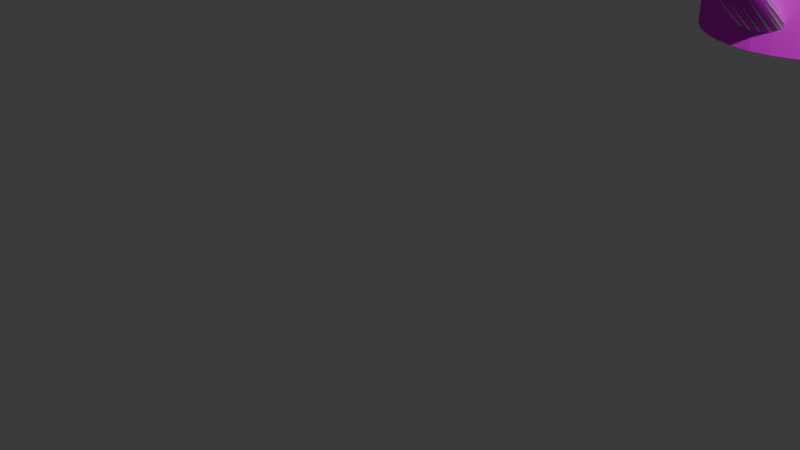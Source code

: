 # Source: tazaTextura.blend  (saved by Blender 4.0.36; exported with 4.5.12 LTS)
import bpy
from mathutils import Matrix  # noqa: F401  (used for matrix-valued properties, if any)

bpy.ops.wm.read_factory_settings(use_empty=True)
scene = bpy.context.scene
scene.name = 'Scene'

# ---- collections
col_collection = bpy.data.collections.new('Collection'); scene.collection.children.link(col_collection)

# ---- images (referenced by path relative to the original .blend; pixels are not part of the script)
import os
ASSET_DIR = os.environ.get("B2B_ASSET_DIR", "")  # directory of the original .blend (textures are referenced by path, not embedded)
HERE = os.path.dirname(os.path.abspath(__file__))  # packed textures are extracted next to this script under _unpacked/

def load_image(name, relpath, width, height, colorspace="sRGB"):
    """Load a texture the original file referenced (path relative to the .blend, or extracted next to this script)."""
    p = next((c for c in (os.path.join(HERE, relpath), os.path.join(ASSET_DIR, relpath)) if relpath and os.path.exists(c)), "")
    if p:
        img = bpy.data.images.load(p, check_existing=True)
        img.name = name
    else:  # same state as the original file: an image datablock whose file is absent (Cycles renders it pink)
        img = bpy.data.images.new(name, width, height)
        img.source = "FILE"
        img.filepath = "//" + (relpath or name)
    img.colorspace_settings.name = colorspace
    return img
img_claytext_png = load_image('clayText.png', 'clayText.png', 1024, 1024, 'sRGB')

# ---- materials (node trees are filled in below, after node groups)
mat_ceramic = bpy.data.materials.new('ceramic')
mat_ceramic.use_transparent_shadow = False

# ---- material node trees
mat_ceramic.use_nodes = True; mat_ceramic.node_tree.nodes.clear()
_N = mat_ceramic.node_tree.nodes; _L = mat_ceramic.node_tree.links
n0 = _N.new('ShaderNodeBsdfPrincipled'); n0.name = 'Principled BSDF'; n0.location = (10, 300)
n0.inputs[2].default_value = 0.6239
n0.inputs[3].default_value = 1.0
n0.inputs[13].default_value = 1.0
n0.inputs[14].default_value = (1.0, 0.0, 0.0249, 1.0)
n1 = _N.new('ShaderNodeOutputMaterial'); n1.name = 'Material Output'; n1.location = (300, 300)
n2 = _N.new('ShaderNodeTexImage'); n2.name = 'Image Texture'; n2.location = (-280, 275)
n2.image = img_claytext_png
_L.new(n0.outputs[0], n1.inputs[0])
_L.new(n2.outputs[0], n0.inputs[0])
n1.is_active_output = True

# ---- world
world_world = bpy.data.worlds.new('World'); scene.world = world_world
world_world.use_nodes = True; world_world.node_tree.nodes.clear()
_N = world_world.node_tree.nodes; _L = world_world.node_tree.links
n0 = _N.new('ShaderNodeOutputWorld'); n0.name = 'World Output'; n0.location = (300, 300)
n1 = _N.new('ShaderNodeBackground'); n1.name = 'Background'; n1.location = (10, 300)
n1.inputs[0].default_value = (0.05088, 0.05088, 0.05088, 1.0)
_L.new(n1.outputs[0], n0.inputs[0])
n0.is_active_output = True
world_world.color = (0.05088, 0.05088, 0.05088)
world_world.use_sun_shadow = False
world_world.sun_shadow_jitter_overblur = 0.0

# ---- cameras
cam_camera = bpy.data.cameras.new('Camera')
cam_camera.clip_end = 100.0
cam_camera.ortho_scale = 7.314

# ---- lights
light_light = bpy.data.lights.new('Light', 'POINT')
light_light.transmission_factor = 0.0
light_light.use_soft_falloff = False
light_light.energy = 1000.0
light_light.shadow_soft_size = 0.1
light_light.shadow_maximum_resolution = 0.006
light_light.use_absolute_resolution = True

# ---- meshes
me_torus = bpy.data.meshes.new('Torus')
me_torus.from_pydata([(1.125, 0.0, 0.2165), (-1.49e-08, 1.168, -1.729), (1.0, 0.0, 0.25), (-1.49e-08, 1.168, 0.1742), (0.875, 0.0, 0.2165), (0.2279, 1.146, -1.729), (1.115, 0.1468, 0.2165), (0.2279, 1.146, 0.1742), (0.9914, 0.1305, 0.25), (0.447, 1.079, -1.729), (0.8675, 0.1142, 0.2165), (0.447, 1.079, 0.1742), (0.6489, 0.9712, -1.729), (1.087, 0.2912, 0.2165), (0.9659, 0.2588, 0.25), (0.6489, 0.9712, 0.1742), (0.8452, 0.2265, 0.2165), (0.8259, 0.8259, -1.729), (1.039, 0.4305, 0.2165), (0.8259, 0.8259, 0.1742), (0.9239, 0.3827, 0.25), (0.9712, 0.6489, -1.729), (0.8084, 0.3348, 0.2165), (0.9712, 0.6489, 0.1742), (1.079, 0.447, -1.729), (0.9743, 0.5625, 0.2165), (1.079, 0.447, 0.1742), (0.866, 0.5, 0.25), (1.146, 0.2279, -1.729), (0.7578, 0.4375, 0.2165), (1.146, 0.2279, 0.1742), (0.8925, 0.6849, 0.2165), (0.7934, 0.6088, 0.25), (1.168, 0.0, -1.729), (0.6942, 0.5327, 0.2165), (1.168, 0.0, 0.1742), (0.7955, 0.7955, 0.2165), (1.146, -0.2279, -1.729), (0.7071, 0.7071, 0.25), (1.146, -0.2279, 0.1742), (0.6187, 0.6187, 0.2165), (1.079, -0.447, -1.729), (0.6849, 0.8925, 0.2165), (1.079, -0.447, 0.1742), (0.6088, 0.7934, 0.25), (0.9712, -0.6489, -1.729), (0.9712, -0.6489, 0.1742), (0.5327, 0.6942, 0.2165), (0.5625, 0.9743, 0.2165), (0.8259, -0.8259, -1.729), (0.8259, -0.8259, 0.1742), (0.5, 0.866, 0.25), (0.6489, -0.9712, -1.729), (0.4375, 0.7578, 0.2165), (0.6489, -0.9712, 0.1742), (0.4305, 1.039, 0.2165), (0.447, -1.079, -1.729), (0.3827, 0.9239, 0.25), (0.3348, 0.8084, 0.2165), (0.447, -1.079, 0.1742), (0.2912, 1.087, 0.2165), (0.2279, -1.146, -1.729), (0.2588, 0.9659, 0.25), (0.2279, -1.146, 0.1742), (0.2265, 0.8452, 0.2165), (-1.49e-08, -1.168, -1.729), (0.1468, 1.115, 0.2165), (-1.49e-08, -1.168, 0.1742), (0.1305, 0.9914, 0.25), (-0.2279, -1.146, -1.729), (0.1142, 0.8675, 0.2165), (-0.2279, -1.146, 0.1742), (7.19e-08, 1.125, 0.2165), (-0.447, -1.079, -1.729), (-0.447, -1.079, 0.1742), (6.246e-08, 1.0, 0.25), (-0.6489, -0.9712, -1.729), (5.302e-08, 0.875, 0.2165), (-0.6489, -0.9712, 0.1742), (-0.1468, 1.115, 0.2165), (-0.8259, -0.8259, -1.729), (-0.1305, 0.9914, 0.25), (-0.8259, -0.8259, 0.1742), (-0.1142, 0.8675, 0.2165), (-0.2912, 1.087, 0.2165), (-0.9712, -0.6489, -1.729), (-0.9712, -0.6489, 0.1742), (-0.2588, 0.9659, 0.25), (-1.079, -0.447, -1.729), (-0.2265, 0.8452, 0.2165), (-0.4305, 1.039, 0.2165), (-1.079, -0.447, 0.1742), (-0.3827, 0.9239, 0.25), (-1.146, -0.2279, -1.729), (-0.3348, 0.8084, 0.2165), (-1.146, -0.2279, 0.1742), (-0.5625, 0.9743, 0.2165), (-1.168, 0.0, -1.729), (-0.5, 0.866, 0.25), (-1.168, 0.0, 0.1742), (-0.4375, 0.7578, 0.2165), (-1.146, 0.2279, -1.729), (-1.146, 0.2279, 0.1742), (-0.6849, 0.8925, 0.2165), (-1.079, 0.447, -1.729), (-0.6088, 0.7934, 0.25), (-1.079, 0.447, 0.1742), (-0.5327, 0.6942, 0.2165), (-0.7955, 0.7955, 0.2165), (-0.9712, 0.6489, -1.729), (-0.7071, 0.7071, 0.25), (-0.9712, 0.6489, 0.1742), (-0.8259, 0.8259, -1.729), (-0.6187, 0.6187, 0.2165), (-0.8925, 0.6849, 0.2165), (-0.8259, 0.8259, 0.1742), (-0.7934, 0.6088, 0.25), (-0.6489, 0.9712, -1.729), (-0.6489, 0.9712, 0.1742), (-0.6942, 0.5327, 0.2165), (-0.9743, 0.5625, 0.2165), (-0.447, 1.079, -1.729), (-0.447, 1.079, 0.1742), (-0.866, 0.5, 0.25), (-0.2279, 1.146, -1.729), (-0.7578, 0.4375, 0.2165), (-1.039, 0.4305, 0.2165), (-0.2279, 1.146, 0.1742), (-0.9239, 0.3827, 0.25), (-0.8084, 0.3348, 0.2165), (-1.087, 0.2912, 0.2165), (-0.9659, 0.2588, 0.25), (-0.8452, 0.2265, 0.2165), (-1.115, 0.1468, 0.2165), (-0.9914, 0.1305, 0.25), (-0.8675, 0.1142, 0.2165), (-1.125, 9.835e-08, 0.2165), (-1.0, 8.742e-08, 0.25), (-0.875, 7.649e-08, 0.2165), (-1.115, -0.1468, 0.2165), (-0.9914, -0.1305, 0.25), (-0.8675, -0.1142, 0.2165), (-1.087, -0.2912, 0.2165), (-0.9659, -0.2588, 0.25), (-0.8452, -0.2265, 0.2165), (-1.039, -0.4305, 0.2165), (-0.9239, -0.3827, 0.25), (-0.8084, -0.3348, 0.2165), (-0.9743, -0.5625, 0.2165), (-0.866, -0.5, 0.25), (-0.7578, -0.4375, 0.2165), (-0.8925, -0.6849, 0.2165), (-0.7934, -0.6088, 0.25), (-0.6942, -0.5327, 0.2165), (-0.7955, -0.7955, 0.2165), (-0.7071, -0.7071, 0.25), (-0.6187, -0.6187, 0.2165), (-0.6849, -0.8925, 0.2165), (-0.6088, -0.7934, 0.25), (-0.5327, -0.6942, 0.2165), (-0.5625, -0.9743, 0.2165), (-0.5, -0.866, 0.25), (-0.4375, -0.7578, 0.2165), (-0.4305, -1.039, 0.2165), (-0.3827, -0.9239, 0.25), (-0.3348, -0.8084, 0.2165), (-0.2912, -1.087, 0.2165), (-0.2588, -0.9659, 0.25), (-0.2265, -0.8452, 0.2165), (-0.1468, -1.115, 0.2165), (-0.1305, -0.9914, 0.25), (-0.1142, -0.8675, 0.2165), (7.19e-08, -1.125, 0.2165), (6.246e-08, -1.0, 0.25), (5.302e-08, -0.875, 0.2165), (0.1468, -1.115, 0.2165), (0.1305, -0.9914, 0.25), (0.1142, -0.8675, 0.2165), (0.2912, -1.087, 0.2165), (0.2588, -0.9659, 0.25), (0.2265, -0.8452, 0.2165), (0.4305, -1.039, 0.2165), (0.3827, -0.9239, 0.25), (0.3348, -0.8084, 0.2165), (0.5625, -0.9743, 0.2165), (0.5, -0.866, 0.25), (0.4375, -0.7578, 0.2165), (0.6849, -0.8925, 0.2165), (0.6088, -0.7934, 0.25), (0.5327, -0.6942, 0.2165), (0.7955, -0.7955, 0.2165), (0.7071, -0.7071, 0.25), (0.6187, -0.6187, 0.2165), (0.8925, -0.6849, 0.2165), (0.7934, -0.6088, 0.25), (0.6942, -0.5327, 0.2165), (0.9743, -0.5625, 0.2165), (0.866, -0.5, 0.25), (0.7578, -0.4375, 0.2165), (1.039, -0.4305, 0.2165), (0.9239, -0.3827, 0.25), (0.8084, -0.3348, 0.2165), (1.087, -0.2912, 0.2165), (0.9659, -0.2588, 0.25), (0.8452, -0.2265, 0.2165), (1.115, -0.1468, 0.2165), (0.9914, -0.1305, 0.25), (0.8675, -0.1142, 0.2165), (1.156, 0.1521, 0.1759), (1.166, 0.0, 0.1759), (0.8273, 0.1089, 0.1759), (0.8344, 0.0, 0.1759), (1.126, 0.3017, 0.1759), (0.806, 0.216, 0.1759), (1.077, 0.4461, 0.1759), (0.7709, 0.3193, 0.1759), (1.009, 0.5828, 0.1759), (0.7226, 0.4172, 0.1759), (0.9247, 0.7096, 0.1759), (0.662, 0.508, 0.1759), (0.8242, 0.8242, 0.1759), (0.59, 0.59, 0.1759), (0.7096, 0.9247, 0.1759), (0.508, 0.662, 0.1759), (0.5828, 1.009, 0.1759), (0.4172, 0.7226, 0.1759), (0.4461, 1.077, 0.1759), (0.3193, 0.7709, 0.1759), (0.3017, 1.126, 0.1759), (0.216, 0.806, 0.1759), (0.1521, 1.156, 0.1759), (0.1089, 0.8273, 0.1759), (7.496e-08, 1.166, 0.1759), (4.996e-08, 0.8344, 0.1759), (-0.1521, 1.156, 0.1759), (-0.1089, 0.8273, 0.1759), (-0.3017, 1.126, 0.1759), (-0.216, 0.806, 0.1759), (-0.4461, 1.077, 0.1759), (-0.3193, 0.7709, 0.1759), (-0.5828, 1.009, 0.1759), (-0.4172, 0.7226, 0.1759), (-0.7096, 0.9247, 0.1759), (-0.508, 0.662, 0.1759), (-0.8242, 0.8242, 0.1759), (-0.59, 0.59, 0.1759), (-0.9247, 0.7096, 0.1759), (-0.662, 0.508, 0.1759), (-1.009, 0.5828, 0.1759), (-0.7226, 0.4172, 0.1759), (-1.077, 0.4461, 0.1759), (-0.7709, 0.3193, 0.1759), (-1.126, 0.3017, 0.1759), (-1.099, 0.3819, 0.1759), (-0.7855, 0.2763, 0.1759), (-0.806, 0.216, 0.1759), (-1.156, 0.1521, 0.1759), (-0.8273, 0.1089, 0.1759), (-1.166, 1.019e-07, 0.1759), (-0.8344, 7.295e-08, 0.1759), (-1.156, -0.1521, 0.1759), (-0.8273, -0.1089, 0.1759), (-1.126, -0.3017, 0.1759), (-0.806, -0.216, 0.1759), (-1.077, -0.4461, 0.1759), (-0.7709, -0.3193, 0.1759), (-1.009, -0.5828, 0.1759), (-0.7226, -0.4172, 0.1759), (-0.9247, -0.7096, 0.1759), (-0.662, -0.508, 0.1759), (-0.8242, -0.8242, 0.1759), (-0.59, -0.59, 0.1759), (-0.7096, -0.9247, 0.1759), (-0.508, -0.662, 0.1759), (-0.5828, -1.009, 0.1759), (-0.4172, -0.7226, 0.1759), (-0.4461, -1.077, 0.1759), (-0.3193, -0.7709, 0.1759), (-0.3017, -1.126, 0.1759), (-0.3821, -1.099, 0.1759), (-0.2763, -0.7855, 0.1759), (-0.216, -0.806, 0.1759), (-0.1521, -1.156, 0.1759), (-0.1089, -0.8273, 0.1759), (7.496e-08, -1.166, 0.1759), (4.996e-08, -0.8344, 0.1759), (0.1521, -1.156, 0.1759), (0.1089, -0.8273, 0.1759), (0.3017, -1.126, 0.1759), (0.216, -0.806, 0.1759), (0.4461, -1.077, 0.1759), (0.3193, -0.7709, 0.1759), (0.5828, -1.009, 0.1759), (0.4172, -0.7226, 0.1759), (0.7096, -0.9247, 0.1759), (0.508, -0.662, 0.1759), (0.8242, -0.8242, 0.1759), (0.59, -0.59, 0.1759), (0.9247, -0.7096, 0.1759), (0.662, -0.508, 0.1759), (1.009, -0.5828, 0.1759), (0.7226, -0.4172, 0.1759), (1.077, -0.4461, 0.1759), (0.7709, -0.3193, 0.1759), (1.126, -0.3017, 0.1759), (0.806, -0.216, 0.1759), (1.156, -0.1521, 0.1759), (0.8273, -0.1089, 0.1759)], [], [(208, 6, 0, 209), (0, 6, 8, 2), (2, 8, 10, 4), (211, 4, 10, 210), (212, 13, 6, 208), (6, 13, 14, 8), (8, 14, 16, 10), (210, 10, 16, 213), (214, 18, 13, 212), (13, 18, 20, 14), (14, 20, 22, 16), (213, 16, 22, 215), (216, 25, 18, 214), (18, 25, 27, 20), (20, 27, 29, 22), (215, 22, 29, 217), (218, 31, 25, 216), (25, 31, 32, 27), (27, 32, 34, 29), (217, 29, 34, 219), (220, 36, 31, 218), (31, 36, 38, 32), (32, 38, 40, 34), (219, 34, 40, 221), (222, 42, 36, 220), (36, 42, 44, 38), (38, 44, 47, 40), (221, 40, 47, 223), (224, 48, 42, 222), (42, 48, 51, 44), (44, 51, 53, 47), (223, 47, 53, 225), (226, 55, 48, 224), (48, 55, 57, 51), (51, 57, 58, 53), (225, 53, 58, 227), (228, 60, 55, 226), (55, 60, 62, 57), (57, 62, 64, 58), (227, 58, 64, 229), (230, 66, 60, 228), (60, 66, 68, 62), (62, 68, 70, 64), (229, 64, 70, 231), (232, 72, 66, 230), (66, 72, 75, 68), (68, 75, 77, 70), (231, 70, 77, 233), (79, 72, 232, 234), (72, 79, 81, 75), (75, 81, 83, 77), (233, 77, 83, 235), (236, 84, 79, 234), (79, 84, 87, 81), (81, 87, 89, 83), (235, 83, 89, 237), (238, 90, 84, 236), (84, 90, 92, 87), (87, 92, 94, 89), (237, 89, 94, 239), (240, 96, 90, 238), (90, 96, 98, 92), (92, 98, 100, 94), (239, 94, 100, 241), (242, 103, 96, 240), (96, 103, 105, 98), (98, 105, 107, 100), (241, 100, 107, 243), (108, 103, 242, 244), (103, 108, 110, 105), (105, 110, 113, 107), (243, 107, 113, 245), (114, 108, 244, 246), (108, 114, 116, 110), (110, 116, 119, 113), (245, 113, 119, 247), (248, 120, 114, 246), (114, 120, 123, 116), (116, 123, 125, 119), (119, 125, 249, 247), (126, 120, 248, 250), (120, 126, 128, 123), (123, 128, 129, 125), (125, 129, 251, 249), (253, 252, 130, 126, 250), (126, 130, 131, 128), (128, 131, 132, 129), (254, 251, 129, 132, 255), (256, 133, 130, 252), (130, 133, 134, 131), (131, 134, 135, 132), (132, 135, 257, 255), (258, 136, 133, 256), (133, 136, 137, 134), (134, 137, 138, 135), (135, 138, 259, 257), (260, 139, 136, 258), (136, 139, 140, 137), (137, 140, 141, 138), (259, 138, 141, 261), (262, 142, 139, 260), (139, 142, 143, 140), (140, 143, 144, 141), (261, 141, 144, 263), (264, 145, 142, 262), (142, 145, 146, 143), (143, 146, 147, 144), (263, 144, 147, 265), (266, 148, 145, 264), (145, 148, 149, 146), (146, 149, 150, 147), (265, 147, 150, 267), (268, 151, 148, 266), (148, 151, 152, 149), (149, 152, 153, 150), (267, 150, 153, 269), (270, 154, 151, 268), (151, 154, 155, 152), (152, 155, 156, 153), (269, 153, 156, 271), (272, 157, 154, 270), (154, 157, 158, 155), (155, 158, 159, 156), (271, 156, 159, 273), (274, 160, 157, 272), (157, 160, 161, 158), (158, 161, 162, 159), (273, 159, 162, 275), (276, 163, 160, 274), (160, 163, 164, 161), (161, 164, 165, 162), (275, 162, 165, 277), (279, 278, 166, 163, 276), (163, 166, 167, 164), (164, 167, 168, 165), (280, 277, 165, 168, 281), (282, 169, 166, 278), (166, 169, 170, 167), (167, 170, 171, 168), (281, 168, 171, 283), (284, 172, 169, 282), (169, 172, 173, 170), (170, 173, 174, 171), (283, 171, 174, 285), (286, 175, 172, 284), (172, 175, 176, 173), (173, 176, 177, 174), (174, 177, 287, 285), (288, 178, 175, 286), (175, 178, 179, 176), (176, 179, 180, 177), (177, 180, 289, 287), (290, 181, 178, 288), (178, 181, 182, 179), (179, 182, 183, 180), (180, 183, 291, 289), (292, 184, 181, 290), (181, 184, 185, 182), (182, 185, 186, 183), (183, 186, 293, 291), (294, 187, 184, 292), (184, 187, 188, 185), (185, 188, 189, 186), (186, 189, 295, 293), (296, 190, 187, 294), (187, 190, 191, 188), (188, 191, 192, 189), (189, 192, 297, 295), (298, 193, 190, 296), (190, 193, 194, 191), (191, 194, 195, 192), (192, 195, 299, 297), (300, 196, 193, 298), (193, 196, 197, 194), (194, 197, 198, 195), (195, 198, 301, 299), (199, 196, 300, 302), (196, 199, 200, 197), (197, 200, 201, 198), (198, 201, 303, 301), (202, 199, 302, 304), (199, 202, 203, 200), (200, 203, 204, 201), (303, 201, 204, 305), (205, 202, 304, 306), (202, 205, 206, 203), (203, 206, 207, 204), (305, 204, 207, 307), (0, 205, 306, 209), (205, 0, 2, 206), (206, 2, 4, 207), (307, 207, 4, 211), (256, 252, 253, 254, 255, 257, 259, 261, 263, 265, 267, 269, 271, 273, 275, 277, 280, 279, 276, 274, 272, 270, 268, 266, 264, 262, 260, 258), (253, 250, 248, 246, 244, 242, 240, 238, 236, 234, 232, 230, 228, 226, 224, 222, 220, 218, 216, 214, 212, 208, 209, 306, 304, 302, 300, 298, 296, 294, 292, 290, 288, 286, 284, 282, 278, 279, 280, 281, 283, 285, 287, 289, 291, 293, 295, 297, 299, 301, 303, 305, 307, 211, 210, 213, 215, 217, 219, 221, 223, 225, 227, 229, 231, 233, 235, 237, 239, 241, 243, 245, 247, 249, 251, 254), (1, 3, 7, 5), (5, 7, 11, 9), (9, 11, 15, 12), (12, 15, 19, 17), (17, 19, 23, 21), (21, 23, 26, 24), (24, 26, 30, 28), (28, 30, 35, 33), (33, 35, 39, 37), (37, 39, 43, 41), (41, 43, 46, 45), (45, 46, 50, 49), (49, 50, 54, 52), (52, 54, 59, 56), (56, 59, 63, 61), (61, 63, 67, 65), (65, 67, 71, 69), (69, 71, 74, 73), (73, 74, 78, 76), (76, 78, 82, 80), (80, 82, 86, 85), (85, 86, 91, 88), (88, 91, 95, 93), (93, 95, 99, 97), (97, 99, 102, 101), (101, 102, 106, 104), (104, 106, 111, 109), (109, 111, 115, 112), (112, 115, 118, 117), (117, 118, 122, 121), (82, 78, 74, 71, 67, 63, 59, 54, 50, 46, 43, 39, 35, 30, 26, 23, 19, 15, 11, 7, 3, 127, 122, 118, 115, 111, 106, 102, 99, 95, 91, 86), (121, 122, 127, 124), (124, 127, 3, 1), (124, 1, 5, 9, 12, 17, 21, 24, 28, 33, 37, 41, 45, 49, 52, 56, 61, 65, 69, 73, 76, 80, 85, 88, 93, 97, 101, 104, 109, 112, 117, 121)])
_uv = me_torus.uv_layers.new(name='UVMap')
_uv.uv.foreach_set('vector', [0.5208, 0.6297, 0.5208, 0.6667, 0.5, 0.6667, 0.5, 0.6297, 0.5, 0.6667, 0.5208, 0.6667, 0.5208, 0.75, 0.5, 0.75, 0.5, 0.75, 0.5208, 0.75, 0.5208, 0.8333, 0.5, 0.8333, 0.5, 0.8703, 0.5, 0.8333, 0.5208, 0.8333, 0.5208, 0.8703, 0.5417, 0.6297, 0.5417, 0.6667, 0.5208, 0.6667, 0.5208, 0.6297, 0.5208, 0.6667, 0.5417, 0.6667, 0.5417, 0.75, 0.5208, 0.75, 0.5208, 0.75, 0.5417, 0.75, 0.5417, 0.8333, 0.5208, 0.8333, 0.5208, 0.8703, 0.5208, 0.8333, 0.5417, 0.8333, 0.5417, 0.8703, 0.5625, 0.6297, 0.5625, 0.6667, 0.5417, 0.6667, 0.5417, 0.6297, 0.5417, 0.6667, 0.5625, 0.6667, 0.5625, 0.75, 0.5417, 0.75, 0.5417, 0.75, 0.5625, 0.75, 0.5625, 0.8333, 0.5417, 0.8333, 0.5417, 0.8703, 0.5417, 0.8333, 0.5625, 0.8333, 0.5625, 0.8703, 0.5833, 0.6297, 0.5833, 0.6667, 0.5625, 0.6667, 0.5625, 0.6297, 0.5625, 0.6667, 0.5833, 0.6667, 0.5833, 0.75, 0.5625, 0.75, 0.5625, 0.75, 0.5833, 0.75, 0.5833, 0.8333, 0.5625, 0.8333, 0.5625, 0.8703, 0.5625, 0.8333, 0.5833, 0.8333, 0.5833, 0.8703, 0.6042, 0.6297, 0.6042, 0.6667, 0.5833, 0.6667, 0.5833, 0.6297, 0.5833, 0.6667, 0.6042, 0.6667, 0.6042, 0.75, 0.5833, 0.75, 0.5833, 0.75, 0.6042, 0.75, 0.6042, 0.8333, 0.5833, 0.8333, 0.5833, 0.8703, 0.5833, 0.8333, 0.6042, 0.8333, 0.6042, 0.8703, 0.625, 0.6297, 0.625, 0.6667, 0.6042, 0.6667, 0.6042, 0.6297, 0.6042, 0.6667, 0.625, 0.6667, 0.625, 0.75, 0.6042, 0.75, 0.6042, 0.75, 0.625, 0.75, 0.625, 0.8333, 0.6042, 0.8333, 0.6042, 0.8703, 0.6042, 0.8333, 0.625, 0.8333, 0.625, 0.8703, 0.6458, 0.6297, 0.6458, 0.6667, 0.625, 0.6667, 0.625, 0.6297, 0.625, 0.6667, 0.6458, 0.6667, 0.6458, 0.75, 0.625, 0.75, 0.625, 0.75, 0.6458, 0.75, 0.6458, 0.8333, 0.625, 0.8333, 0.625, 0.8703, 0.625, 0.8333, 0.6458, 0.8333, 0.6458, 0.8703, 0.6667, 0.6297, 0.6667, 0.6667, 0.6458, 0.6667, 0.6458, 0.6297, 0.6458, 0.6667, 0.6667, 0.6667, 0.6667, 0.75, 0.6458, 0.75, 0.6458, 0.75, 0.6667, 0.75, 0.6667, 0.8333, 0.6458, 0.8333, 0.6458, 0.8703, 0.6458, 0.8333, 0.6667, 0.8333, 0.6667, 0.8703, 0.6875, 0.6297, 0.6875, 0.6667, 0.6667, 0.6667, 0.6667, 0.6297, 0.6667, 0.6667, 0.6875, 0.6667, 0.6875, 0.75, 0.6667, 0.75, 0.6667, 0.75, 0.6875, 0.75, 0.6875, 0.8333, 0.6667, 0.8333, 0.6667, 0.8703, 0.6667, 0.8333, 0.6875, 0.8333, 0.6875, 0.8703, 0.7083, 0.6297, 0.7083, 0.6667, 0.6875, 0.6667, 0.6875, 0.6297, 0.6875, 0.6667, 0.7083, 0.6667, 0.7083, 0.75, 0.6875, 0.75, 0.6875, 0.75, 0.7083, 0.75, 0.7083, 0.8333, 0.6875, 0.8333, 0.6875, 0.8703, 0.6875, 0.8333, 0.7083, 0.8333, 0.7083, 0.8703, 0.7292, 0.6297, 0.7292, 0.6667, 0.7083, 0.6667, 0.7083, 0.6297, 0.7083, 0.6667, 0.7292, 0.6667, 0.7292, 0.75, 0.7083, 0.75, 0.7083, 0.75, 0.7292, 0.75, 0.7292, 0.8333, 0.7083, 0.8333, 0.7083, 0.8703, 0.7083, 0.8333, 0.7292, 0.8333, 0.7292, 0.8703, 0.75, 0.6297, 0.75, 0.6667, 0.7292, 0.6667, 0.7292, 0.6297, 0.7292, 0.6667, 0.75, 0.6667, 0.75, 0.75, 0.7292, 0.75, 0.7292, 0.75, 0.75, 0.75, 0.75, 0.8333, 0.7292, 0.8333, 0.7292, 0.8703, 0.7292, 0.8333, 0.75, 0.8333, 0.75, 0.8703, 0.7708, 0.6667, 0.75, 0.6667, 0.75, 0.6297, 0.7708, 0.6297, 0.75, 0.6667, 0.7708, 0.6667, 0.7708, 0.75, 0.75, 0.75, 0.75, 0.75, 0.7708, 0.75, 0.7708, 0.8333, 0.75, 0.8333, 0.75, 0.8703, 0.75, 0.8333, 0.7708, 0.8333, 0.7708, 0.8703, 0.7917, 0.6297, 0.7917, 0.6667, 0.7708, 0.6667, 0.7708, 0.6297, 0.7708, 0.6667, 0.7917, 0.6667, 0.7917, 0.75, 0.7708, 0.75, 0.7708, 0.75, 0.7917, 0.75, 0.7917, 0.8333, 0.7708, 0.8333, 0.7708, 0.8703, 0.7708, 0.8333, 0.7917, 0.8333, 0.7917, 0.8703, 0.8125, 0.6297, 0.8125, 0.6667, 0.7917, 0.6667, 0.7917, 0.6297, 0.7917, 0.6667, 0.8125, 0.6667, 0.8125, 0.75, 0.7917, 0.75, 0.7917, 0.75, 0.8125, 0.75, 0.8125, 0.8333, 0.7917, 0.8333, 0.7917, 0.8703, 0.7917, 0.8333, 0.8125, 0.8333, 0.8125, 0.8703, 0.8333, 0.6297, 0.8333, 0.6667, 0.8125, 0.6667, 0.8125, 0.6297, 0.8125, 0.6667, 0.8333, 0.6667, 0.8333, 0.75, 0.8125, 0.75, 0.8125, 0.75, 0.8333, 0.75, 0.8333, 0.8333, 0.8125, 0.8333, 0.8125, 0.8703, 0.8125, 0.8333, 0.8333, 0.8333, 0.8333, 0.8703, 0.8542, 0.6297, 0.8542, 0.6667, 0.8333, 0.6667, 0.8333, 0.6297, 0.8333, 0.6667, 0.8542, 0.6667, 0.8542, 0.75, 0.8333, 0.75, 0.8333, 0.75, 0.8542, 0.75, 0.8542, 0.8333, 0.8333, 0.8333, 0.8333, 0.8703, 0.8333, 0.8333, 0.8542, 0.8333, 0.8542, 0.8703, 0.875, 0.6667, 0.8542, 0.6667, 0.8542, 0.6297, 0.875, 0.6297, 0.8542, 0.6667, 0.875, 0.6667, 0.875, 0.75, 0.8542, 0.75, 0.8542, 0.75, 0.875, 0.75, 0.875, 0.8333, 0.8542, 0.8333, 0.8542, 0.8703, 0.8542, 0.8333, 0.875, 0.8333, 0.875, 0.8703, 0.8958, 0.6667, 0.875, 0.6667, 0.875, 0.6297, 0.8958, 0.6297, 0.875, 0.6667, 0.8958, 0.6667, 0.8958, 0.75, 0.875, 0.75, 0.875, 0.75, 0.8958, 0.75, 0.8958, 0.8333, 0.875, 0.8333, 0.875, 0.8703, 0.875, 0.8333, 0.8958, 0.8333, 0.8958, 0.8703, 0.9167, 0.6297, 0.9167, 0.6667, 0.8958, 0.6667, 0.8958, 0.6297, 0.8958, 0.6667, 0.9167, 0.6667, 0.9167, 0.75, 0.8958, 0.75, 0.8958, 0.75, 0.9167, 0.75, 0.9167, 0.8333, 0.8958, 0.8333, 0.8958, 0.8333, 0.9167, 0.8333, 0.9167, 0.8703, 0.8958, 0.8703, 0.9375, 0.6667, 0.9167, 0.6667, 0.9167, 0.6297, 0.9375, 0.6297, 0.9167, 0.6667, 0.9375, 0.6667, 0.9375, 0.75, 0.9167, 0.75, 0.9167, 0.75, 0.9375, 0.75, 0.9375, 0.8333, 0.9167, 0.8333, 0.9167, 0.8333, 0.9375, 0.8333, 0.9375, 0.8703, 0.9167, 0.8703, 0.9468, 0.6297, 0.9583, 0.6297, 0.9583, 0.6667, 0.9375, 0.6667, 0.9375, 0.6297, 0.9375, 0.6667, 0.9583, 0.6667, 0.9583, 0.75, 0.9375, 0.75, 0.9375, 0.75, 0.9583, 0.75, 0.9583, 0.8333, 0.9375, 0.8333, 0.9462, 0.8703, 0.9375, 0.8703, 0.9375, 0.8333, 0.9583, 0.8333, 0.9583, 0.8703, 0.9792, 0.6297, 0.9792, 0.6667, 0.9583, 0.6667, 0.9583, 0.6297, 0.9583, 0.6667, 0.9792, 0.6667, 0.9792, 0.75, 0.9583, 0.75, 0.9583, 0.75, 0.9792, 0.75, 0.9792, 0.8333, 0.9583, 0.8333, 0.9583, 0.8333, 0.9792, 0.8333, 0.9792, 0.8703, 0.9583, 0.8703, 1.0, 0.6297, 1.0, 0.6667, 0.9792, 0.6667, 0.9792, 0.6297, 0.9792, 0.6667, 1.0, 0.6667, 1.0, 0.75, 0.9792, 0.75, 0.9792, 0.75, 1.0, 0.75, 1.0, 0.8333, 0.9792, 0.8333, 0.9792, 0.8333, 1.0, 0.8333, 1.0, 0.8703, 0.9792, 0.8703, 0.02083, 0.6297, 0.02083, 0.6667, 8.882e-16, 0.6667, 8.882e-16, 0.6297, 8.882e-16, 0.6667, 0.02083, 0.6667, 0.02083, 0.75, 8.882e-16, 0.75, 8.882e-16, 0.75, 0.02083, 0.75, 0.02083, 0.8333, 8.882e-16, 0.8333, 8.882e-16, 0.8703, 8.882e-16, 0.8333, 0.02083, 0.8333, 0.02083, 0.8703, 0.04167, 0.6297, 0.04167, 0.6667, 0.02083, 0.6667, 0.02083, 0.6297, 0.02083, 0.6667, 0.04167, 0.6667, 0.04167, 0.75, 0.02083, 0.75, 0.02083, 0.75, 0.04167, 0.75, 0.04167, 0.8333, 0.02083, 0.8333, 0.02083, 0.8703, 0.02083, 0.8333, 0.04167, 0.8333, 0.04167, 0.8703, 0.0625, 0.6297, 0.0625, 0.6667, 0.04167, 0.6667, 0.04167, 0.6297, 0.04167, 0.6667, 0.0625, 0.6667, 0.0625, 0.75, 0.04167, 0.75, 0.04167, 0.75, 0.0625, 0.75, 0.0625, 0.8333, 0.04167, 0.8333, 0.04167, 0.8703, 0.04167, 0.8333, 0.0625, 0.8333, 0.0625, 0.8703, 0.08333, 0.6297, 0.08333, 0.6667, 0.0625, 0.6667, 0.0625, 0.6297, 0.0625, 0.6667, 0.08333, 0.6667, 0.08333, 0.75, 0.0625, 0.75, 0.0625, 0.75, 0.08333, 0.75, 0.08333, 0.8333, 0.0625, 0.8333, 0.0625, 0.8703, 0.0625, 0.8333, 0.08333, 0.8333, 0.08333, 0.8703, 0.1042, 0.6297, 0.1042, 0.6667, 0.08333, 0.6667, 0.08333, 0.6297, 0.08333, 0.6667, 0.1042, 0.6667, 0.1042, 0.75, 0.08333, 0.75, 0.08333, 0.75, 0.1042, 0.75, 0.1042, 0.8333, 0.08333, 0.8333, 0.08333, 0.8703, 0.08333, 0.8333, 0.1042, 0.8333, 0.1042, 0.8703, 0.125, 0.6297, 0.125, 0.6667, 0.1042, 0.6667, 0.1042, 0.6297, 0.1042, 0.6667, 0.125, 0.6667, 0.125, 0.75, 0.1042, 0.75, 0.1042, 0.75, 0.125, 0.75, 0.125, 0.8333, 0.1042, 0.8333, 0.1042, 0.8703, 0.1042, 0.8333, 0.125, 0.8333, 0.125, 0.8703, 0.1458, 0.6297, 0.1458, 0.6667, 0.125, 0.6667, 0.125, 0.6297, 0.125, 0.6667, 0.1458, 0.6667, 0.1458, 0.75, 0.125, 0.75, 0.125, 0.75, 0.1458, 0.75, 0.1458, 0.8333, 0.125, 0.8333, 0.125, 0.8703, 0.125, 0.8333, 0.1458, 0.8333, 0.1458, 0.8703, 0.1667, 0.6297, 0.1667, 0.6667, 0.1458, 0.6667, 0.1458, 0.6297, 0.1458, 0.6667, 0.1667, 0.6667, 0.1667, 0.75, 0.1458, 0.75, 0.1458, 0.75, 0.1667, 0.75, 0.1667, 0.8333, 0.1458, 0.8333, 0.1458, 0.8703, 0.1458, 0.8333, 0.1667, 0.8333, 0.1667, 0.8703, 0.1875, 0.6297, 0.1875, 0.6667, 0.1667, 0.6667, 0.1667, 0.6297, 0.1667, 0.6667, 0.1875, 0.6667, 0.1875, 0.75, 0.1667, 0.75, 0.1667, 0.75, 0.1875, 0.75, 0.1875, 0.8333, 0.1667, 0.8333, 0.1667, 0.8703, 0.1667, 0.8333, 0.1875, 0.8333, 0.1875, 0.8703, 0.1967, 0.6297, 0.2083, 0.6297, 0.2083, 0.6667, 0.1875, 0.6667, 0.1875, 0.6297, 0.1875, 0.6667, 0.2083, 0.6667, 0.2083, 0.75, 0.1875, 0.75, 0.1875, 0.75, 0.2083, 0.75, 0.2083, 0.8333, 0.1875, 0.8333, 0.1962, 0.8703, 0.1875, 0.8703, 0.1875, 0.8333, 0.2083, 0.8333, 0.2083, 0.8703, 0.2292, 0.6297, 0.2292, 0.6667, 0.2083, 0.6667, 0.2083, 0.6297, 0.2083, 0.6667, 0.2292, 0.6667, 0.2292, 0.75, 0.2083, 0.75, 0.2083, 0.75, 0.2292, 0.75, 0.2292, 0.8333, 0.2083, 0.8333, 0.2083, 0.8703, 0.2083, 0.8333, 0.2292, 0.8333, 0.2292, 0.8703, 0.25, 0.6297, 0.25, 0.6667, 0.2292, 0.6667, 0.2292, 0.6297, 0.2292, 0.6667, 0.25, 0.6667, 0.25, 0.75, 0.2292, 0.75, 0.2292, 0.75, 0.25, 0.75, 0.25, 0.8333, 0.2292, 0.8333, 0.2292, 0.8703, 0.2292, 0.8333, 0.25, 0.8333, 0.25, 0.8703, 0.2708, 0.6297, 0.2708, 0.6667, 0.25, 0.6667, 0.25, 0.6297, 0.25, 0.6667, 0.2708, 0.6667, 0.2708, 0.75, 0.25, 0.75, 0.25, 0.75, 0.2708, 0.75, 0.2708, 0.8333, 0.25, 0.8333, 0.25, 0.8333, 0.2708, 0.8333, 0.2708, 0.8703, 0.25, 0.8703, 0.2917, 0.6297, 0.2917, 0.6667, 0.2708, 0.6667, 0.2708, 0.6297, 0.2708, 0.6667, 0.2917, 0.6667, 0.2917, 0.75, 0.2708, 0.75, 0.2708, 0.75, 0.2917, 0.75, 0.2917, 0.8333, 0.2708, 0.8333, 0.2708, 0.8333, 0.2917, 0.8333, 0.2917, 0.8703, 0.2708, 0.8703, 0.3125, 0.6297, 0.3125, 0.6667, 0.2917, 0.6667, 0.2917, 0.6297, 0.2917, 0.6667, 0.3125, 0.6667, 0.3125, 0.75, 0.2917, 0.75, 0.2917, 0.75, 0.3125, 0.75, 0.3125, 0.8333, 0.2917, 0.8333, 0.2917, 0.8333, 0.3125, 0.8333, 0.3125, 0.8703, 0.2917, 0.8703, 0.3333, 0.6297, 0.3333, 0.6667, 0.3125, 0.6667, 0.3125, 0.6297, 0.3125, 0.6667, 0.3333, 0.6667, 0.3333, 0.75, 0.3125, 0.75, 0.3125, 0.75, 0.3333, 0.75, 0.3333, 0.8333, 0.3125, 0.8333, 0.3125, 0.8333, 0.3333, 0.8333, 0.3333, 0.8703, 0.3125, 0.8703, 0.3542, 0.6297, 0.3542, 0.6667, 0.3333, 0.6667, 0.3333, 0.6297, 0.3333, 0.6667, 0.3542, 0.6667, 0.3542, 0.75, 0.3333, 0.75, 0.3333, 0.75, 0.3542, 0.75, 0.3542, 0.8333, 0.3333, 0.8333, 0.3333, 0.8333, 0.3542, 0.8333, 0.3542, 0.8703, 0.3333, 0.8703, 0.375, 0.6297, 0.375, 0.6667, 0.3542, 0.6667, 0.3542, 0.6297, 0.3542, 0.6667, 0.375, 0.6667, 0.375, 0.75, 0.3542, 0.75, 0.3542, 0.75, 0.375, 0.75, 0.375, 0.8333, 0.3542, 0.8333, 0.3542, 0.8333, 0.375, 0.8333, 0.375, 0.8703, 0.3542, 0.8703, 0.3958, 0.6297, 0.3958, 0.6667, 0.375, 0.6667, 0.375, 0.6297, 0.375, 0.6667, 0.3958, 0.6667, 0.3958, 0.75, 0.375, 0.75, 0.375, 0.75, 0.3958, 0.75, 0.3958, 0.8333, 0.375, 0.8333, 0.375, 0.8333, 0.3958, 0.8333, 0.3958, 0.8703, 0.375, 0.8703, 0.4167, 0.6297, 0.4167, 0.6667, 0.3958, 0.6667, 0.3958, 0.6297, 0.3958, 0.6667, 0.4167, 0.6667, 0.4167, 0.75, 0.3958, 0.75, 0.3958, 0.75, 0.4167, 0.75, 0.4167, 0.8333, 0.3958, 0.8333, 0.3958, 0.8333, 0.4167, 0.8333, 0.4167, 0.8703, 0.3958, 0.8703, 0.4375, 0.6667, 0.4167, 0.6667, 0.4167, 0.6297, 0.4375, 0.6297, 0.4167, 0.6667, 0.4375, 0.6667, 0.4375, 0.75, 0.4167, 0.75, 0.4167, 0.75, 0.4375, 0.75, 0.4375, 0.8333, 0.4167, 0.8333, 0.4167, 0.8333, 0.4375, 0.8333, 0.4375, 0.8703, 0.4167, 0.8703, 0.4583, 0.6667, 0.4375, 0.6667, 0.4375, 0.6297, 0.4583, 0.6297, 0.4375, 0.6667, 0.4583, 0.6667, 0.4583, 0.75, 0.4375, 0.75, 0.4375, 0.75, 0.4583, 0.75, 0.4583, 0.8333, 0.4375, 0.8333, 0.4375, 0.8703, 0.4375, 0.8333, 0.4583, 0.8333, 0.4583, 0.8703, 0.4792, 0.6667, 0.4583, 0.6667, 0.4583, 0.6297, 0.4792, 0.6297, 0.4583, 0.6667, 0.4792, 0.6667, 0.4792, 0.75, 0.4583, 0.75, 0.4583, 0.75, 0.4792, 0.75, 0.4792, 0.8333, 0.4583, 0.8333, 0.4583, 0.8703, 0.4583, 0.8333, 0.4792, 0.8333, 0.4792, 0.8703, 0.5, 0.6667, 0.4792, 0.6667, 0.4792, 0.6297, 0.5, 0.6297, 0.4792, 0.6667, 0.5, 0.6667, 0.5, 0.75, 0.4792, 0.75, 0.4792, 0.75, 0.5, 0.75, 0.5, 0.8333, 0.4792, 0.8333, 0.4792, 0.8703, 0.4792, 0.8333, 0.5, 0.8333, 0.5, 0.8703, 0.02381, 0.2806, 0.02964, 0.3099, 0.03498, 0.3256, 0.09636, 0.3049, 0.09235, 0.2931, 0.08818, 0.2721, 0.08678, 0.2508, 0.08818, 0.2294, 0.09235, 0.2084, 0.09923, 0.1882, 0.1087, 0.169, 0.1206, 0.1512, 0.1347, 0.1351, 0.1508, 0.121, 0.1686, 0.1091, 0.1877, 0.09966, 0.1962, 0.0968, 0.1754, 0.03543, 0.1629, 0.03968, 0.1361, 0.0529, 0.1112, 0.06951, 0.08878, 0.08921, 0.06907, 0.1117, 0.05247, 0.1365, 0.03925, 0.1633, 0.02964, 0.1916, 0.02381, 0.221, 0.02186, 0.2508, 0.03498, 0.3256, 0.03925, 0.3382, 0.05247, 0.365, 0.06907, 0.3899, 0.08878, 0.4123, 0.1112, 0.432, 0.1361, 0.4487, 0.1629, 0.4619, 0.1912, 0.4715, 0.2205, 0.4773, 0.2503, 0.4793, 0.2802, 0.4773, 0.3095, 0.4715, 0.3378, 0.4619, 0.3646, 0.4487, 0.3894, 0.432, 0.4119, 0.4123, 0.4316, 0.3899, 0.4482, 0.365, 0.4614, 0.3382, 0.471, 0.3099, 0.4769, 0.2806, 0.4788, 0.2508, 0.4769, 0.221, 0.471, 0.1916, 0.4614, 0.1633, 0.4482, 0.1365, 0.4316, 0.1117, 0.4119, 0.08921, 0.3894, 0.06951, 0.3646, 0.0529, 0.3378, 0.03968, 0.3095, 0.03008, 0.2802, 0.02425, 0.2503, 0.02229, 0.2205, 0.02425, 0.1912, 0.03008, 0.1754, 0.03543, 0.1962, 0.0968, 0.208, 0.09279, 0.229, 0.08861, 0.2503, 0.08721, 0.2717, 0.08861, 0.2927, 0.09279, 0.3129, 0.09966, 0.3321, 0.1091, 0.3499, 0.121, 0.366, 0.1351, 0.3801, 0.1512, 0.392, 0.169, 0.4015, 0.1882, 0.4083, 0.2084, 0.4125, 0.2294, 0.4139, 0.2508, 0.4125, 0.2721, 0.4083, 0.2931, 0.4015, 0.3134, 0.392, 0.3326, 0.3801, 0.3504, 0.366, 0.3664, 0.3499, 0.3805, 0.3321, 0.3924, 0.3129, 0.4019, 0.2927, 0.4088, 0.2717, 0.4129, 0.2503, 0.4143, 0.229, 0.4129, 0.208, 0.4088, 0.1877, 0.4019, 0.1686, 0.3924, 0.1508, 0.3805, 0.1347, 0.3664, 0.1206, 0.3504, 0.1087, 0.3326, 0.09923, 0.3134, 0.09636, 0.3049, 1.0, 0.5, 1.0, 1.0, 0.9688, 1.0, 0.9688, 0.5, 0.9688, 0.5, 0.9688, 1.0, 0.9375, 1.0, 0.9375, 0.5, 0.9375, 0.5, 0.9375, 1.0, 0.9062, 1.0, 0.9062, 0.5, 0.9062, 0.5, 0.9062, 1.0, 0.875, 1.0, 0.875, 0.5, 0.875, 0.5, 0.875, 1.0, 0.8438, 1.0, 0.8438, 0.5, 0.8438, 0.5, 0.8438, 1.0, 0.8125, 1.0, 0.8125, 0.5, 0.8125, 0.5, 0.8125, 1.0, 0.7812, 1.0, 0.7812, 0.5, 0.7812, 0.5, 0.7812, 1.0, 0.75, 1.0, 0.75, 0.5, 0.75, 0.5, 0.75, 1.0, 0.7188, 1.0, 0.7188, 0.5, 0.7188, 0.5, 0.7188, 1.0, 0.6875, 1.0, 0.6875, 0.5, 0.6875, 0.5, 0.6875, 1.0, 0.6562, 1.0, 0.6562, 0.5, 0.6562, 0.5, 0.6562, 1.0, 0.625, 1.0, 0.625, 0.5, 0.625, 0.5, 0.625, 1.0, 0.5938, 1.0, 0.5938, 0.5, 0.5938, 0.5, 0.5938, 1.0, 0.5625, 1.0, 0.5625, 0.5, 0.5625, 0.5, 0.5625, 1.0, 0.5312, 1.0, 0.5312, 0.5, 0.5312, 0.5, 0.5312, 1.0, 0.5, 1.0, 0.5, 0.5, 0.5, 0.5, 0.5, 1.0, 0.4688, 1.0, 0.4688, 0.5, 0.4688, 0.5, 0.4688, 1.0, 0.4375, 1.0, 0.4375, 0.5, 0.4375, 0.5, 0.4375, 1.0, 0.4062, 1.0, 0.4062, 0.5, 0.4062, 0.5, 0.4062, 1.0, 0.375, 1.0, 0.375, 0.5, 0.375, 0.5, 0.375, 1.0, 0.3438, 1.0, 0.3438, 0.5, 0.3438, 0.5, 0.3438, 1.0, 0.3125, 1.0, 0.3125, 0.5, 0.3125, 0.5, 0.3125, 1.0, 0.2812, 1.0, 0.2812, 0.5, 0.2812, 0.5, 0.2812, 1.0, 0.25, 1.0, 0.25, 0.5, 0.25, 0.5, 0.25, 1.0, 0.2188, 1.0, 0.2188, 0.5, 0.2188, 0.5, 0.2188, 1.0, 0.1875, 1.0, 0.1875, 0.5, 0.1875, 0.5, 0.1875, 1.0, 0.1562, 1.0, 0.1562, 0.5, 0.1562, 0.5, 0.1562, 1.0, 0.125, 1.0, 0.125, 0.5, 0.125, 0.5, 0.125, 1.0, 0.09375, 1.0, 0.09375, 0.5, 0.09375, 0.5, 0.09375, 1.0, 0.0625, 1.0, 0.0625, 0.5, 0.08029, 0.08029, 0.1167, 0.05045, 0.1582, 0.02827, 0.2032, 0.01461, 0.25, 0.01, 0.2968, 0.01461, 0.3418, 0.02827, 0.3833, 0.05045, 0.4197, 0.08029, 0.4496, 0.1167, 0.4717, 0.1582, 0.4854, 0.2032, 0.49, 0.25, 0.4854, 0.2968, 0.4717, 0.3418, 0.4496, 0.3833, 0.4197, 0.4197, 0.3833, 0.4496, 0.3418, 0.4717, 0.2968, 0.4854, 0.25, 0.49, 0.2032, 0.4854, 0.1582, 0.4717, 0.1167, 0.4496, 0.08029, 0.4197, 0.05045, 0.3833, 0.02827, 0.3418, 0.01461, 0.2968, 0.01, 0.25, 0.01461, 0.2032, 0.02827, 0.1582, 0.05045, 0.1167, 0.0625, 0.5, 0.0625, 1.0, 0.03125, 1.0, 0.03125, 0.5, 0.03125, 0.5, 0.03125, 1.0, 0.0, 1.0, 0.0, 0.5, 0.7032, 0.4854, 0.75, 0.49, 0.7968, 0.4854, 0.8418, 0.4717, 0.8833, 0.4496, 0.9197, 0.4197, 0.9496, 0.3833, 0.9717, 0.3418, 0.9854, 0.2968, 0.99, 0.25, 0.9854, 0.2032, 0.9717, 0.1582, 0.9496, 0.1167, 0.9197, 0.08029, 0.8833, 0.05045, 0.8418, 0.02827, 0.7968, 0.01461, 0.75, 0.01, 0.7032, 0.01461, 0.6582, 0.02827, 0.6167, 0.05045, 0.5803, 0.08029, 0.5504, 0.1167, 0.5283, 0.1582, 0.5146, 0.2032, 0.51, 0.25, 0.5146, 0.2968, 0.5283, 0.3418, 0.5504, 0.3833, 0.5803, 0.4197, 0.6167, 0.4496, 0.6582, 0.4717])
me_torus.materials.append(mat_ceramic)
me_torus.update()
me_cylinder = bpy.data.meshes.new('Cylinder')
me_cylinder.from_pydata([(0.0, 1.0, -1.0), (0.0, 1.0, 1.0), (0.1951, 0.9808, -1.0), (0.1951, 0.9808, 1.0), (0.3827, 0.9239, -1.0), (0.3827, 0.9239, 1.0), (0.5556, 0.8315, -1.0), (0.5556, 0.8315, 1.0), (0.7071, 0.7071, -1.0), (0.7071, 0.7071, 1.0), (0.8315, 0.5556, -1.0), (0.8315, 0.5556, 1.0), (0.9239, 0.3827, -1.0), (0.9239, 0.3827, 1.0), (0.9808, 0.1951, -1.0), (0.9808, 0.1951, 1.0), (1.0, 0.0, -1.0), (1.0, 0.0, 1.0), (0.9808, -0.1951, -1.0), (0.9808, -0.1951, 1.0), (0.9239, -0.3827, -1.0), (0.9239, -0.3827, 1.0), (0.8315, -0.5556, -1.0), (0.8315, -0.5556, 1.0), (0.7071, -0.7071, -1.0), (0.7071, -0.7071, 1.0), (0.5556, -0.8315, -1.0), (0.5556, -0.8315, 1.0), (0.3827, -0.9239, -1.0), (0.3827, -0.9239, 1.0), (0.1951, -0.9808, -1.0), (0.1951, -0.9808, 1.0), (0.0, -1.0, -1.0), (0.0, -1.0, 1.0), (-0.1951, -0.9808, -1.0), (-0.1951, -0.9808, 1.0), (-0.3827, -0.9239, -1.0), (-0.3827, -0.9239, 1.0), (-0.5556, -0.8315, -1.0), (-0.5556, -0.8315, 1.0), (-0.7071, -0.7071, -1.0), (-0.7071, -0.7071, 1.0), (-0.8315, -0.5556, -1.0), (-0.8315, -0.5556, 1.0), (-0.9239, -0.3827, -1.0), (-0.9239, -0.3827, 1.0), (-0.9808, -0.1951, -1.0), (-0.9808, -0.1951, 1.0), (-1.0, 0.0, -1.0), (-1.0, 0.0, 1.0), (-0.9808, 0.1951, -1.0), (-0.9808, 0.1951, 1.0), (-0.9239, 0.3827, -1.0), (-0.9239, 0.3827, 1.0), (-0.8315, 0.5556, -1.0), (-0.8315, 0.5556, 1.0), (-0.7071, 0.7071, -1.0), (-0.7071, 0.7071, 1.0), (-0.5556, 0.8315, -1.0), (-0.5556, 0.8315, 1.0), (-0.3827, 0.9239, -1.0), (-0.3827, 0.9239, 1.0), (-0.1951, 0.9808, -1.0), (-0.1951, 0.9808, 1.0), (0.1951, 4.086, 1.811), (8.391e-08, 4.105, 1.811), (0.3827, 4.029, 1.811), (0.5556, 3.936, 1.811), (0.7071, 3.812, 1.811), (0.8315, 3.661, 1.811), (0.9239, 3.488, 1.811), (0.9808, 3.3, 1.811), (1.0, 3.105, 1.811), (0.9808, 2.91, 1.811), (0.9239, 2.722, 1.811), (0.8315, 2.549, 1.811), (0.7071, 2.398, 1.811), (0.5556, 2.274, 1.811), (0.3827, 2.181, 1.811), (0.1951, 2.124, 1.811), (8.391e-08, 2.105, 1.811), (-0.1951, 2.124, 1.811), (-0.3827, 2.181, 1.811), (-0.5556, 2.274, 1.811), (-0.7071, 2.398, 1.811), (-0.8315, 2.549, 1.811), (-0.9239, 2.722, 1.811), (-0.9808, 2.91, 1.811), (-1.0, 3.105, 1.811), (-0.9808, 3.3, 1.811), (-0.9239, 3.488, 1.811), (-0.8315, 3.661, 1.811), (-0.7071, 3.812, 1.811), (-0.5556, 3.936, 1.811), (-0.3827, 4.029, 1.811), (-0.1951, 4.086, 1.811), (-7.298e-08, 4.41, -2.068), (0.1951, 4.391, -2.068), (0.3827, 4.334, -2.068), (0.5556, 4.241, -2.068), (0.7071, 4.117, -2.068), (0.8315, 3.965, -2.068), (0.9239, 3.793, -2.068), (0.9808, 3.605, -2.068), (1.0, 3.41, -2.068), (0.9808, 3.215, -2.068), (0.9239, 3.027, -2.068), (0.8315, 2.854, -2.068), (0.7071, 2.703, -2.068), (0.5556, 2.578, -2.068), (0.3827, 2.486, -2.068), (0.1951, 2.429, -2.068), (-7.298e-08, 2.41, -2.068), (-0.1951, 2.429, -2.068), (-0.3827, 2.486, -2.068), (-0.5556, 2.578, -2.068), (-0.7071, 2.703, -2.068), (-0.8315, 2.854, -2.068), (-0.9239, 3.027, -2.068), (-0.9808, 3.215, -2.068), (-1.0, 3.41, -2.068), (-0.9808, 3.605, -2.068), (-0.9239, 3.793, -2.068), (-0.8315, 3.965, -2.068), (-0.7071, 4.117, -2.068), (-0.5556, 4.241, -2.068), (-0.3827, 4.334, -2.068), (-0.1951, 4.391, -2.068)], [], [(0, 1, 3, 2), (2, 3, 5, 4), (4, 5, 7, 6), (6, 7, 9, 8), (8, 9, 11, 10), (10, 11, 13, 12), (12, 13, 15, 14), (14, 15, 17, 16), (16, 17, 19, 18), (18, 19, 21, 20), (20, 21, 23, 22), (22, 23, 25, 24), (24, 25, 27, 26), (26, 27, 29, 28), (28, 29, 31, 30), (30, 31, 33, 32), (32, 33, 35, 34), (34, 35, 37, 36), (36, 37, 39, 38), (38, 39, 41, 40), (40, 41, 43, 42), (42, 43, 45, 44), (44, 45, 47, 46), (46, 47, 49, 48), (48, 49, 51, 50), (50, 51, 53, 52), (52, 53, 55, 54), (54, 55, 57, 56), (56, 57, 59, 58), (58, 59, 61, 60), (47, 45, 86, 87), (60, 61, 63, 62), (62, 63, 1, 0), (18, 20, 106, 105), (64, 65, 95, 94, 93, 92, 91, 90, 89, 88, 87, 86, 85, 84, 83, 82, 81, 80, 79, 78, 77, 76, 75, 74, 73, 72, 71, 70, 69, 68, 67, 66), (3, 1, 65, 64), (1, 63, 95, 65), (21, 19, 73, 74), (39, 37, 82, 83), (57, 55, 91, 92), (13, 11, 69, 70), (31, 29, 78, 79), (49, 47, 87, 88), (5, 3, 64, 66), (23, 21, 74, 75), (41, 39, 83, 84), (59, 57, 92, 93), (15, 13, 70, 71), (33, 31, 79, 80), (51, 49, 88, 89), (7, 5, 66, 67), (25, 23, 75, 76), (43, 41, 84, 85), (61, 59, 93, 94), (17, 15, 71, 72), (35, 33, 80, 81), (53, 51, 89, 90), (9, 7, 67, 68), (27, 25, 76, 77), (45, 43, 85, 86), (63, 61, 94, 95), (19, 17, 72, 73), (37, 35, 81, 82), (55, 53, 90, 91), (11, 9, 68, 69), (29, 27, 77, 78), (96, 97, 98, 99, 100, 101, 102, 103, 104, 105, 106, 107, 108, 109, 110, 111, 112, 113, 114, 115, 116, 117, 118, 119, 120, 121, 122, 123, 124, 125, 126, 127), (36, 38, 115, 114), (54, 56, 124, 123), (10, 12, 102, 101), (28, 30, 111, 110), (46, 48, 120, 119), (2, 4, 98, 97), (20, 22, 107, 106), (38, 40, 116, 115), (56, 58, 125, 124), (12, 14, 103, 102), (30, 32, 112, 111), (48, 50, 121, 120), (4, 6, 99, 98), (22, 24, 108, 107), (40, 42, 117, 116), (58, 60, 126, 125), (14, 16, 104, 103), (32, 34, 113, 112), (50, 52, 122, 121), (6, 8, 100, 99), (24, 26, 109, 108), (42, 44, 118, 117), (60, 62, 127, 126), (16, 18, 105, 104), (34, 36, 114, 113), (52, 54, 123, 122), (8, 10, 101, 100), (26, 28, 110, 109), (44, 46, 119, 118), (0, 2, 97, 96), (62, 0, 96, 127)])
_uv = me_cylinder.uv_layers.new(name='UVMap')
_uv.uv.foreach_set('vector', [1.0, 0.5, 1.0, 1.0, 0.9688, 1.0, 0.9688, 0.5, 0.9688, 0.5, 0.9688, 1.0, 0.9375, 1.0, 0.9375, 0.5, 0.9375, 0.5, 0.9375, 1.0, 0.9062, 1.0, 0.9062, 0.5, 0.9062, 0.5, 0.9062, 1.0, 0.875, 1.0, 0.875, 0.5, 0.875, 0.5, 0.875, 1.0, 0.8438, 1.0, 0.8438, 0.5, 0.8438, 0.5, 0.8438, 1.0, 0.8125, 1.0, 0.8125, 0.5, 0.8125, 0.5, 0.8125, 1.0, 0.7812, 1.0, 0.7812, 0.5, 0.7812, 0.5, 0.7812, 1.0, 0.75, 1.0, 0.75, 0.5, 0.75, 0.5, 0.75, 1.0, 0.7188, 1.0, 0.7188, 0.5, 0.7188, 0.5, 0.7188, 1.0, 0.6875, 1.0, 0.6875, 0.5, 0.6875, 0.5, 0.6875, 1.0, 0.6562, 1.0, 0.6562, 0.5, 0.6562, 0.5, 0.6562, 1.0, 0.625, 1.0, 0.625, 0.5, 0.625, 0.5, 0.625, 1.0, 0.5938, 1.0, 0.5938, 0.5, 0.5938, 0.5, 0.5938, 1.0, 0.5625, 1.0, 0.5625, 0.5, 0.5625, 0.5, 0.5625, 1.0, 0.5312, 1.0, 0.5312, 0.5, 0.5312, 0.5, 0.5312, 1.0, 0.5, 1.0, 0.5, 0.5, 0.5, 0.5, 0.5, 1.0, 0.4688, 1.0, 0.4688, 0.5, 0.4688, 0.5, 0.4688, 1.0, 0.4375, 1.0, 0.4375, 0.5, 0.4375, 0.5, 0.4375, 1.0, 0.4062, 1.0, 0.4062, 0.5, 0.4062, 0.5, 0.4062, 1.0, 0.375, 1.0, 0.375, 0.5, 0.375, 0.5, 0.375, 1.0, 0.3438, 1.0, 0.3438, 0.5, 0.3438, 0.5, 0.3438, 1.0, 0.3125, 1.0, 0.3125, 0.5, 0.3125, 0.5, 0.3125, 1.0, 0.2812, 1.0, 0.2812, 0.5, 0.2812, 0.5, 0.2812, 1.0, 0.25, 1.0, 0.25, 0.5, 0.25, 0.5, 0.25, 1.0, 0.2188, 1.0, 0.2188, 0.5, 0.2188, 0.5, 0.2188, 1.0, 0.1875, 1.0, 0.1875, 0.5, 0.1875, 0.5, 0.1875, 1.0, 0.1562, 1.0, 0.1562, 0.5, 0.1562, 0.5, 0.1562, 1.0, 0.125, 1.0, 0.125, 0.5, 0.125, 0.5, 0.125, 1.0, 0.09375, 1.0, 0.09375, 0.5, 0.09375, 0.5, 0.09375, 1.0, 0.0625, 1.0, 0.0625, 0.5, 0.2812, 1.0, 0.3125, 1.0, 0.3125, 1.0, 0.2812, 1.0, 0.0625, 0.5, 0.0625, 1.0, 0.03125, 1.0, 0.03125, 0.5, 0.03125, 0.5, 0.03125, 1.0, 0.0, 1.0, 0.0, 0.5, 0.7188, 0.5, 0.6875, 0.5, 0.6875, 0.5, 0.7188, 0.5, 0.2968, 0.4854, 0.25, 0.49, 0.2032, 0.4854, 0.1582, 0.4717, 0.1167, 0.4496, 0.08029, 0.4197, 0.05045, 0.3833, 0.02827, 0.3418, 0.01461, 0.2968, 0.01, 0.25, 0.01461, 0.2032, 0.02827, 0.1582, 0.05045, 0.1167, 0.08029, 0.08029, 0.1167, 0.05045, 0.1582, 0.02827, 0.2032, 0.01461, 0.25, 0.01, 0.2968, 0.01461, 0.3418, 0.02827, 0.3833, 0.05045, 0.4197, 0.08029, 0.4496, 0.1167, 0.4717, 0.1582, 0.4854, 0.2032, 0.49, 0.25, 0.4854, 0.2968, 0.4717, 0.3418, 0.4496, 0.3833, 0.4197, 0.4197, 0.3833, 0.4496, 0.3418, 0.4717, 0.9688, 1.0, 1.0, 1.0, 1.0, 1.0, 0.9688, 1.0, 0.0, 1.0, 0.03125, 1.0, 0.03125, 1.0, 0.0, 1.0, 0.6875, 1.0, 0.7188, 1.0, 0.7188, 1.0, 0.6875, 1.0, 0.4062, 1.0, 0.4375, 1.0, 0.4375, 1.0, 0.4062, 1.0, 0.125, 1.0, 0.1562, 1.0, 0.1562, 1.0, 0.125, 1.0, 0.8125, 1.0, 0.8438, 1.0, 0.8438, 1.0, 0.8125, 1.0, 0.5312, 1.0, 0.5625, 1.0, 0.5625, 1.0, 0.5312, 1.0, 0.25, 1.0, 0.2812, 1.0, 0.2812, 1.0, 0.25, 1.0, 0.9375, 1.0, 0.9688, 1.0, 0.9688, 1.0, 0.9375, 1.0, 0.6562, 1.0, 0.6875, 1.0, 0.6875, 1.0, 0.6562, 1.0, 0.375, 1.0, 0.4062, 1.0, 0.4062, 1.0, 0.375, 1.0, 0.09375, 1.0, 0.125, 1.0, 0.125, 1.0, 0.09375, 1.0, 0.7812, 1.0, 0.8125, 1.0, 0.8125, 1.0, 0.7812, 1.0, 0.5, 1.0, 0.5312, 1.0, 0.5312, 1.0, 0.5, 1.0, 0.2188, 1.0, 0.25, 1.0, 0.25, 1.0, 0.2188, 1.0, 0.9062, 1.0, 0.9375, 1.0, 0.9375, 1.0, 0.9062, 1.0, 0.625, 1.0, 0.6562, 1.0, 0.6562, 1.0, 0.625, 1.0, 0.3438, 1.0, 0.375, 1.0, 0.375, 1.0, 0.3438, 1.0, 0.0625, 1.0, 0.09375, 1.0, 0.09375, 1.0, 0.0625, 1.0, 0.75, 1.0, 0.7812, 1.0, 0.7812, 1.0, 0.75, 1.0, 0.4688, 1.0, 0.5, 1.0, 0.5, 1.0, 0.4688, 1.0, 0.1875, 1.0, 0.2188, 1.0, 0.2188, 1.0, 0.1875, 1.0, 0.875, 1.0, 0.9062, 1.0, 0.9062, 1.0, 0.875, 1.0, 0.5938, 1.0, 0.625, 1.0, 0.625, 1.0, 0.5938, 1.0, 0.3125, 1.0, 0.3438, 1.0, 0.3438, 1.0, 0.3125, 1.0, 0.03125, 1.0, 0.0625, 1.0, 0.0625, 1.0, 0.03125, 1.0, 0.7188, 1.0, 0.75, 1.0, 0.75, 1.0, 0.7188, 1.0, 0.4375, 1.0, 0.4688, 1.0, 0.4688, 1.0, 0.4375, 1.0, 0.1562, 1.0, 0.1875, 1.0, 0.1875, 1.0, 0.1562, 1.0, 0.8438, 1.0, 0.875, 1.0, 0.875, 1.0, 0.8438, 1.0, 0.5625, 1.0, 0.5938, 1.0, 0.5938, 1.0, 0.5625, 1.0, 0.75, 0.49, 0.7968, 0.4854, 0.8418, 0.4717, 0.8833, 0.4496, 0.9197, 0.4197, 0.9496, 0.3833, 0.9717, 0.3418, 0.9854, 0.2968, 0.99, 0.25, 0.9854, 0.2032, 0.9717, 0.1582, 0.9496, 0.1167, 0.9197, 0.08029, 0.8833, 0.05045, 0.8418, 0.02827, 0.7968, 0.01461, 0.75, 0.01, 0.7032, 0.01461, 0.6582, 0.02827, 0.6167, 0.05045, 0.5803, 0.08029, 0.5504, 0.1167, 0.5283, 0.1582, 0.5146, 0.2032, 0.51, 0.25, 0.5146, 0.2968, 0.5283, 0.3418, 0.5504, 0.3833, 0.5803, 0.4197, 0.6167, 0.4496, 0.6582, 0.4717, 0.7032, 0.4854, 0.4375, 0.5, 0.4062, 0.5, 0.4062, 0.5, 0.4375, 0.5, 0.1562, 0.5, 0.125, 0.5, 0.125, 0.5, 0.1562, 0.5, 0.8438, 0.5, 0.8125, 0.5, 0.8125, 0.5, 0.8438, 0.5, 0.5625, 0.5, 0.5312, 0.5, 0.5312, 0.5, 0.5625, 0.5, 0.2812, 0.5, 0.25, 0.5, 0.25, 0.5, 0.2812, 0.5, 0.9688, 0.5, 0.9375, 0.5, 0.9375, 0.5, 0.9688, 0.5, 0.6875, 0.5, 0.6562, 0.5, 0.6562, 0.5, 0.6875, 0.5, 0.4062, 0.5, 0.375, 0.5, 0.375, 0.5, 0.4062, 0.5, 0.125, 0.5, 0.09375, 0.5, 0.09375, 0.5, 0.125, 0.5, 0.8125, 0.5, 0.7812, 0.5, 0.7812, 0.5, 0.8125, 0.5, 0.5312, 0.5, 0.5, 0.5, 0.5, 0.5, 0.5312, 0.5, 0.25, 0.5, 0.2188, 0.5, 0.2188, 0.5, 0.25, 0.5, 0.9375, 0.5, 0.9062, 0.5, 0.9062, 0.5, 0.9375, 0.5, 0.6562, 0.5, 0.625, 0.5, 0.625, 0.5, 0.6562, 0.5, 0.375, 0.5, 0.3438, 0.5, 0.3438, 0.5, 0.375, 0.5, 0.09375, 0.5, 0.0625, 0.5, 0.0625, 0.5, 0.09375, 0.5, 0.7812, 0.5, 0.75, 0.5, 0.75, 0.5, 0.7812, 0.5, 0.5, 0.5, 0.4688, 0.5, 0.4688, 0.5, 0.5, 0.5, 0.2188, 0.5, 0.1875, 0.5, 0.1875, 0.5, 0.2188, 0.5, 0.9062, 0.5, 0.875, 0.5, 0.875, 0.5, 0.9062, 0.5, 0.625, 0.5, 0.5938, 0.5, 0.5938, 0.5, 0.625, 0.5, 0.3438, 0.5, 0.3125, 0.5, 0.3125, 0.5, 0.3438, 0.5, 0.0625, 0.5, 0.03125, 0.5, 0.03125, 0.5, 0.0625, 0.5, 0.75, 0.5, 0.7188, 0.5, 0.7188, 0.5, 0.75, 0.5, 0.4688, 0.5, 0.4375, 0.5, 0.4375, 0.5, 0.4688, 0.5, 0.1875, 0.5, 0.1562, 0.5, 0.1562, 0.5, 0.1875, 0.5, 0.875, 0.5, 0.8438, 0.5, 0.8438, 0.5, 0.875, 0.5, 0.5938, 0.5, 0.5625, 0.5, 0.5625, 0.5, 0.5938, 0.5, 0.3125, 0.5, 0.2812, 0.5, 0.2812, 0.5, 0.3125, 0.5, 1.0, 0.5, 0.9688, 0.5, 0.9688, 0.5, 1.0, 0.5, 0.03125, 0.5, 0.0, 0.5, 0.0, 0.5, 0.03125, 0.5])
me_cylinder.update()
me_cylinder_002 = bpy.data.meshes.new('Cylinder.002')
me_cylinder_002.from_pydata([(0.0, 1.0, -1.0), (0.0, 1.0, 1.0), (0.1951, 0.9808, -1.0), (0.1951, 0.9808, 1.0), (0.3827, 0.9239, -1.0), (0.3827, 0.9239, 1.0), (0.5556, 0.8315, -1.0), (0.5556, 0.8315, 1.0), (0.7071, 0.7071, -1.0), (0.7071, 0.7071, 1.0), (0.8315, 0.5556, -1.0), (0.8315, 0.5556, 1.0), (0.9239, 0.3827, -1.0), (0.9239, 0.3827, 1.0), (0.9808, 0.1951, -1.0), (0.9808, 0.1951, 1.0), (1.0, 0.0, -1.0), (1.0, 0.0, 1.0), (0.9808, -0.1951, -1.0), (0.9808, -0.1951, 1.0), (0.9239, -0.3827, -1.0), (0.9239, -0.3827, 1.0), (0.8315, -0.5556, -1.0), (0.8315, -0.5556, 1.0), (0.7071, -0.7071, -1.0), (0.7071, -0.7071, 1.0), (0.5556, -0.8315, -1.0), (0.5556, -0.8315, 1.0), (0.3827, -0.9239, -1.0), (0.3827, -0.9239, 1.0), (0.1951, -0.9808, -1.0), (0.1951, -0.9808, 1.0), (0.0, -1.0, -1.0), (0.0, -1.0, 1.0), (-0.1951, -0.9808, -1.0), (-0.1951, -0.9808, 1.0), (-0.3827, -0.9239, -1.0), (-0.3827, -0.9239, 1.0), (-0.5556, -0.8315, -1.0), (-0.5556, -0.8315, 1.0), (-0.7071, -0.7071, -1.0), (-0.7071, -0.7071, 1.0), (-0.8315, -0.5556, -1.0), (-0.8315, -0.5556, 1.0), (-0.9239, -0.3827, -1.0), (-0.9239, -0.3827, 1.0), (-0.9808, -0.1951, -1.0), (-0.9808, -0.1951, 1.0), (-1.0, 0.0, -1.0), (-1.0, 0.0, 1.0), (-0.9808, 0.1951, -1.0), (-0.9808, 0.1951, 1.0), (-0.9239, 0.3827, -1.0), (-0.9239, 0.3827, 1.0), (-0.8315, 0.5556, -1.0), (-0.8315, 0.5556, 1.0), (-0.7071, 0.7071, -1.0), (-0.7071, 0.7071, 1.0), (-0.5556, 0.8315, -1.0), (-0.5556, 0.8315, 1.0), (-0.3827, 0.9239, -1.0), (-0.3827, 0.9239, 1.0), (-0.1951, 0.9808, -1.0), (-0.1951, 0.9808, 1.0)], [], [(0, 1, 3, 2), (2, 3, 5, 4), (4, 5, 7, 6), (6, 7, 9, 8), (8, 9, 11, 10), (10, 11, 13, 12), (12, 13, 15, 14), (14, 15, 17, 16), (16, 17, 19, 18), (18, 19, 21, 20), (20, 21, 23, 22), (22, 23, 25, 24), (24, 25, 27, 26), (26, 27, 29, 28), (28, 29, 31, 30), (30, 31, 33, 32), (32, 33, 35, 34), (34, 35, 37, 36), (36, 37, 39, 38), (38, 39, 41, 40), (40, 41, 43, 42), (42, 43, 45, 44), (44, 45, 47, 46), (46, 47, 49, 48), (48, 49, 51, 50), (50, 51, 53, 52), (52, 53, 55, 54), (54, 55, 57, 56), (56, 57, 59, 58), (58, 59, 61, 60), (3, 1, 63, 61, 59, 57, 55, 53, 51, 49, 47, 45, 43, 41, 39, 37, 35, 33, 31, 29, 27, 25, 23, 21, 19, 17, 15, 13, 11, 9, 7, 5), (60, 61, 63, 62), (62, 63, 1, 0), (0, 2, 4, 6, 8, 10, 12, 14, 16, 18, 20, 22, 24, 26, 28, 30, 32, 34, 36, 38, 40, 42, 44, 46, 48, 50, 52, 54, 56, 58, 60, 62)])
_uv = me_cylinder_002.uv_layers.new(name='UVMap')
_uv.uv.foreach_set('vector', [1.0, 0.5, 1.0, 1.0, 0.9688, 1.0, 0.9688, 0.5, 0.9688, 0.5, 0.9688, 1.0, 0.9375, 1.0, 0.9375, 0.5, 0.9375, 0.5, 0.9375, 1.0, 0.9062, 1.0, 0.9062, 0.5, 0.9062, 0.5, 0.9062, 1.0, 0.875, 1.0, 0.875, 0.5, 0.875, 0.5, 0.875, 1.0, 0.8438, 1.0, 0.8438, 0.5, 0.8438, 0.5, 0.8438, 1.0, 0.8125, 1.0, 0.8125, 0.5, 0.8125, 0.5, 0.8125, 1.0, 0.7812, 1.0, 0.7812, 0.5, 0.7812, 0.5, 0.7812, 1.0, 0.75, 1.0, 0.75, 0.5, 0.75, 0.5, 0.75, 1.0, 0.7188, 1.0, 0.7188, 0.5, 0.7188, 0.5, 0.7188, 1.0, 0.6875, 1.0, 0.6875, 0.5, 0.6875, 0.5, 0.6875, 1.0, 0.6562, 1.0, 0.6562, 0.5, 0.6562, 0.5, 0.6562, 1.0, 0.625, 1.0, 0.625, 0.5, 0.625, 0.5, 0.625, 1.0, 0.5938, 1.0, 0.5938, 0.5, 0.5938, 0.5, 0.5938, 1.0, 0.5625, 1.0, 0.5625, 0.5, 0.5625, 0.5, 0.5625, 1.0, 0.5312, 1.0, 0.5312, 0.5, 0.5312, 0.5, 0.5312, 1.0, 0.5, 1.0, 0.5, 0.5, 0.5, 0.5, 0.5, 1.0, 0.4688, 1.0, 0.4688, 0.5, 0.4688, 0.5, 0.4688, 1.0, 0.4375, 1.0, 0.4375, 0.5, 0.4375, 0.5, 0.4375, 1.0, 0.4062, 1.0, 0.4062, 0.5, 0.4062, 0.5, 0.4062, 1.0, 0.375, 1.0, 0.375, 0.5, 0.375, 0.5, 0.375, 1.0, 0.3438, 1.0, 0.3438, 0.5, 0.3438, 0.5, 0.3438, 1.0, 0.3125, 1.0, 0.3125, 0.5, 0.3125, 0.5, 0.3125, 1.0, 0.2812, 1.0, 0.2812, 0.5, 0.2812, 0.5, 0.2812, 1.0, 0.25, 1.0, 0.25, 0.5, 0.25, 0.5, 0.25, 1.0, 0.2188, 1.0, 0.2188, 0.5, 0.2188, 0.5, 0.2188, 1.0, 0.1875, 1.0, 0.1875, 0.5, 0.1875, 0.5, 0.1875, 1.0, 0.1562, 1.0, 0.1562, 0.5, 0.1562, 0.5, 0.1562, 1.0, 0.125, 1.0, 0.125, 0.5, 0.125, 0.5, 0.125, 1.0, 0.09375, 1.0, 0.09375, 0.5, 0.09375, 0.5, 0.09375, 1.0, 0.0625, 1.0, 0.0625, 0.5, 0.2968, 0.4854, 0.25, 0.49, 0.2032, 0.4854, 0.1582, 0.4717, 0.1167, 0.4496, 0.08029, 0.4197, 0.05045, 0.3833, 0.02827, 0.3418, 0.01461, 0.2968, 0.01, 0.25, 0.01461, 0.2032, 0.02827, 0.1582, 0.05045, 0.1167, 0.08029, 0.08029, 0.1167, 0.05045, 0.1582, 0.02827, 0.2032, 0.01461, 0.25, 0.01, 0.2968, 0.01461, 0.3418, 0.02827, 0.3833, 0.05045, 0.4197, 0.08029, 0.4496, 0.1167, 0.4717, 0.1582, 0.4854, 0.2032, 0.49, 0.25, 0.4854, 0.2968, 0.4717, 0.3418, 0.4496, 0.3833, 0.4197, 0.4197, 0.3833, 0.4496, 0.3418, 0.4717, 0.0625, 0.5, 0.0625, 1.0, 0.03125, 1.0, 0.03125, 0.5, 0.03125, 0.5, 0.03125, 1.0, 0.0, 1.0, 0.0, 0.5, 0.75, 0.49, 0.7968, 0.4854, 0.8418, 0.4717, 0.8833, 0.4496, 0.9197, 0.4197, 0.9496, 0.3833, 0.9717, 0.3418, 0.9854, 0.2968, 0.99, 0.25, 0.9854, 0.2032, 0.9717, 0.1582, 0.9496, 0.1167, 0.9197, 0.08029, 0.8833, 0.05045, 0.8418, 0.02827, 0.7968, 0.01461, 0.75, 0.01, 0.7032, 0.01461, 0.6582, 0.02827, 0.6167, 0.05045, 0.5803, 0.08029, 0.5504, 0.1167, 0.5283, 0.1582, 0.5146, 0.2032, 0.51, 0.25, 0.5146, 0.2968, 0.5283, 0.3418, 0.5504, 0.3833, 0.5803, 0.4197, 0.6167, 0.4496, 0.6582, 0.4717, 0.7032, 0.4854])
me_cylinder_002.update()

# ---- objects
ob_light = bpy.data.objects.new('Light', light_light)
ob_camera = bpy.data.objects.new('Camera', cam_camera)
ob_torus = bpy.data.objects.new('Torus', me_torus)
ob_cylinder = bpy.data.objects.new('Cylinder', me_cylinder)
ob_cylinder_001 = bpy.data.objects.new('Cylinder.001', me_cylinder_002)

# ---- transforms, parenting, visibility, modifiers, constraints
ob_light.location = (4.076, 1.005, 5.904)
ob_light.rotation_euler = (0.6503, 0.05522, 1.866)
ob_light.lock_rotations_4d = False
ob_light.empty_display_type = 'ARROWS'
ob_light.color = (0.0, 0.0, 0.0, 0.0)
ob_light.lineart.crease_threshold = 0.0
ob_camera.location = (7.359, -6.926, 4.958)
ob_camera.rotation_euler = (1.109, 0.0, 0.8149)
ob_camera.lock_rotations_4d = False
ob_camera.empty_display_type = 'ARROWS'
ob_camera.color = (0.0, 0.0, 0.0, 0.0)
ob_camera.display_type = 'WIRE'
ob_camera.lineart.crease_threshold = 0.0
ob_torus.location = (0.7017, 6.612, 3.234)
ob_torus.scale = (1.156, 1.156, 1.419)
_m = ob_torus.modifiers.new('Boolean', 'BOOLEAN')
_m.object = ob_cylinder
_m.operation = 'UNION'
_m = ob_torus.modifiers.new('Boolean.001', 'BOOLEAN')
_m.object = ob_cylinder_001
ob_cylinder.location = (0.7077, 4.726, 2.244)
ob_cylinder.scale = (0.3679, 0.2622, 0.6176)
ob_cylinder_001.location = (0.6943, 6.611, 2.556)

# ---- collection membership
col_collection.objects.link(ob_light)
col_collection.objects.link(ob_camera)
col_collection.objects.link(ob_torus)
col_collection.objects.link(ob_cylinder)
col_collection.objects.link(ob_cylinder_001)

# ---- scene / render settings (as saved in the file)
scene.camera = ob_camera
scene.frame_start = 1; scene.frame_end = 250; scene.frame_set(34)
scene.render.engine = 'BLENDER_EEVEE_NEXT'
scene.cycles.sampling_pattern = 'TABULATED_SOBOL'
bpy.context.view_layer.update()
